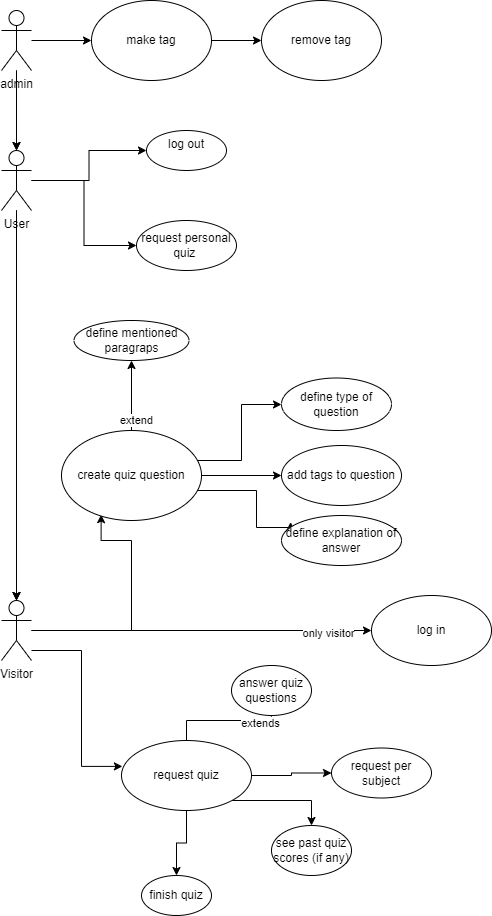

The diagram above was exported from draw.io. Its source (the exported page's mxGraphModel, read from the mxfile embedded in the PNG):
<mxGraphModel dx="918" dy="382" grid="1" gridSize="10" guides="1" tooltips="1" connect="1" arrows="1" fold="1" page="1" pageScale="1" pageWidth="827" pageHeight="1169" math="0" shadow="0">
  <root>
    <mxCell id="0" />
    <mxCell id="1" parent="0" />
    <mxCell id="36uAhIcW1Ac-gZ-uquzE-12" value="" style="edgeStyle=orthogonalEdgeStyle;rounded=0;orthogonalLoop=1;jettySize=auto;html=1;" parent="1" source="36uAhIcW1Ac-gZ-uquzE-2" target="36uAhIcW1Ac-gZ-uquzE-4" edge="1">
      <mxGeometry relative="1" as="geometry" />
    </mxCell>
    <mxCell id="36uAhIcW1Ac-gZ-uquzE-23" value="" style="edgeStyle=orthogonalEdgeStyle;rounded=0;orthogonalLoop=1;jettySize=auto;html=1;" parent="1" source="36uAhIcW1Ac-gZ-uquzE-2" target="36uAhIcW1Ac-gZ-uquzE-4" edge="1">
      <mxGeometry relative="1" as="geometry" />
    </mxCell>
    <mxCell id="36uAhIcW1Ac-gZ-uquzE-25" value="" style="edgeStyle=orthogonalEdgeStyle;rounded=0;orthogonalLoop=1;jettySize=auto;html=1;" parent="1" source="36uAhIcW1Ac-gZ-uquzE-2" target="36uAhIcW1Ac-gZ-uquzE-24" edge="1">
      <mxGeometry relative="1" as="geometry" />
    </mxCell>
    <mxCell id="36uAhIcW1Ac-gZ-uquzE-26" value="" style="edgeStyle=orthogonalEdgeStyle;rounded=0;orthogonalLoop=1;jettySize=auto;html=1;" parent="1" source="36uAhIcW1Ac-gZ-uquzE-2" target="36uAhIcW1Ac-gZ-uquzE-4" edge="1">
      <mxGeometry relative="1" as="geometry" />
    </mxCell>
    <mxCell id="36uAhIcW1Ac-gZ-uquzE-48" style="edgeStyle=orthogonalEdgeStyle;rounded=0;orthogonalLoop=1;jettySize=auto;html=1;entryX=0;entryY=0.5;entryDx=0;entryDy=0;" parent="1" source="36uAhIcW1Ac-gZ-uquzE-2" target="36uAhIcW1Ac-gZ-uquzE-37" edge="1">
      <mxGeometry relative="1" as="geometry" />
    </mxCell>
    <mxCell id="36uAhIcW1Ac-gZ-uquzE-2" value="User&lt;br&gt;" style="shape=umlActor;verticalLabelPosition=bottom;verticalAlign=top;html=1;" parent="1" vertex="1">
      <mxGeometry x="260" y="220" width="30" height="60" as="geometry" />
    </mxCell>
    <mxCell id="36uAhIcW1Ac-gZ-uquzE-6" value="" style="edgeStyle=orthogonalEdgeStyle;rounded=0;orthogonalLoop=1;jettySize=auto;html=1;" parent="1" source="36uAhIcW1Ac-gZ-uquzE-3" target="36uAhIcW1Ac-gZ-uquzE-2" edge="1">
      <mxGeometry relative="1" as="geometry" />
    </mxCell>
    <mxCell id="36uAhIcW1Ac-gZ-uquzE-7" value="" style="edgeStyle=orthogonalEdgeStyle;rounded=0;orthogonalLoop=1;jettySize=auto;html=1;" parent="1" source="36uAhIcW1Ac-gZ-uquzE-3" target="36uAhIcW1Ac-gZ-uquzE-2" edge="1">
      <mxGeometry relative="1" as="geometry" />
    </mxCell>
    <mxCell id="36uAhIcW1Ac-gZ-uquzE-72" style="edgeStyle=orthogonalEdgeStyle;rounded=0;orthogonalLoop=1;jettySize=auto;html=1;" parent="1" source="36uAhIcW1Ac-gZ-uquzE-3" target="36uAhIcW1Ac-gZ-uquzE-73" edge="1">
      <mxGeometry relative="1" as="geometry">
        <mxPoint x="440" y="60" as="targetPoint" />
      </mxGeometry>
    </mxCell>
    <mxCell id="36uAhIcW1Ac-gZ-uquzE-3" value="admin&lt;br&gt;" style="shape=umlActor;verticalLabelPosition=bottom;verticalAlign=top;html=1;" parent="1" vertex="1">
      <mxGeometry x="260" y="80" width="30" height="60" as="geometry" />
    </mxCell>
    <mxCell id="36uAhIcW1Ac-gZ-uquzE-13" style="edgeStyle=orthogonalEdgeStyle;rounded=0;orthogonalLoop=1;jettySize=auto;html=1;" parent="1" source="36uAhIcW1Ac-gZ-uquzE-4" target="36uAhIcW1Ac-gZ-uquzE-10" edge="1">
      <mxGeometry relative="1" as="geometry" />
    </mxCell>
    <mxCell id="cW0IAA9umbsK6FqTKI6E-8" value="only visitor" style="edgeLabel;html=1;align=center;verticalAlign=middle;resizable=0;points=[];" vertex="1" connectable="0" parent="36uAhIcW1Ac-gZ-uquzE-13">
      <mxGeometry x="0.7437" y="-2" relative="1" as="geometry">
        <mxPoint as="offset" />
      </mxGeometry>
    </mxCell>
    <mxCell id="dDOGnyUUWsDF2abrNoyB-10" style="edgeStyle=orthogonalEdgeStyle;rounded=0;orthogonalLoop=1;jettySize=auto;html=1;entryX=0.283;entryY=0.935;entryDx=0;entryDy=0;entryPerimeter=0;" parent="1" source="36uAhIcW1Ac-gZ-uquzE-4" target="36uAhIcW1Ac-gZ-uquzE-57" edge="1">
      <mxGeometry relative="1" as="geometry">
        <Array as="points">
          <mxPoint x="390" y="700" />
          <mxPoint x="390" y="610" />
          <mxPoint x="360" y="610" />
        </Array>
      </mxGeometry>
    </mxCell>
    <mxCell id="cW0IAA9umbsK6FqTKI6E-1" style="edgeStyle=orthogonalEdgeStyle;rounded=0;orthogonalLoop=1;jettySize=auto;html=1;entryX=0.007;entryY=0.37;entryDx=0;entryDy=0;entryPerimeter=0;" edge="1" parent="1" source="36uAhIcW1Ac-gZ-uquzE-4" target="36uAhIcW1Ac-gZ-uquzE-42">
      <mxGeometry relative="1" as="geometry">
        <Array as="points">
          <mxPoint x="340" y="720" />
          <mxPoint x="340" y="835" />
        </Array>
      </mxGeometry>
    </mxCell>
    <mxCell id="36uAhIcW1Ac-gZ-uquzE-4" value="Visitor" style="shape=umlActor;verticalLabelPosition=bottom;verticalAlign=top;html=1;" parent="1" vertex="1">
      <mxGeometry x="260" y="670" width="30" height="60" as="geometry" />
    </mxCell>
    <mxCell id="36uAhIcW1Ac-gZ-uquzE-10" value="log in" style="ellipse;whiteSpace=wrap;html=1;" parent="1" vertex="1">
      <mxGeometry x="630" y="665" width="120" height="70" as="geometry" />
    </mxCell>
    <mxCell id="36uAhIcW1Ac-gZ-uquzE-24" value="log out" style="ellipse;whiteSpace=wrap;html=1;verticalAlign=top;" parent="1" vertex="1">
      <mxGeometry x="405" y="200" width="80" height="40" as="geometry" />
    </mxCell>
    <mxCell id="36uAhIcW1Ac-gZ-uquzE-37" value="request personal quiz&amp;nbsp;" style="ellipse;whiteSpace=wrap;html=1;" parent="1" vertex="1">
      <mxGeometry x="395" y="290" width="100" height="50" as="geometry" />
    </mxCell>
    <mxCell id="36uAhIcW1Ac-gZ-uquzE-53" value="" style="edgeStyle=orthogonalEdgeStyle;rounded=0;orthogonalLoop=1;jettySize=auto;html=1;" parent="1" source="36uAhIcW1Ac-gZ-uquzE-42" target="36uAhIcW1Ac-gZ-uquzE-52" edge="1">
      <mxGeometry relative="1" as="geometry" />
    </mxCell>
    <mxCell id="36uAhIcW1Ac-gZ-uquzE-54" value="extends" style="edgeLabel;html=1;align=center;verticalAlign=middle;resizable=0;points=[];" parent="36uAhIcW1Ac-gZ-uquzE-53" vertex="1" connectable="0">
      <mxGeometry x="0.6908" y="-2" relative="1" as="geometry">
        <mxPoint as="offset" />
      </mxGeometry>
    </mxCell>
    <mxCell id="36uAhIcW1Ac-gZ-uquzE-87" style="edgeStyle=orthogonalEdgeStyle;rounded=0;orthogonalLoop=1;jettySize=auto;html=1;" parent="1" source="36uAhIcW1Ac-gZ-uquzE-42" target="36uAhIcW1Ac-gZ-uquzE-88" edge="1">
      <mxGeometry relative="1" as="geometry">
        <mxPoint x="300" y="610" as="targetPoint" />
      </mxGeometry>
    </mxCell>
    <mxCell id="cW0IAA9umbsK6FqTKI6E-3" style="edgeStyle=orthogonalEdgeStyle;rounded=0;orthogonalLoop=1;jettySize=auto;html=1;entryX=0;entryY=0.5;entryDx=0;entryDy=0;" edge="1" parent="1" source="36uAhIcW1Ac-gZ-uquzE-42" target="36uAhIcW1Ac-gZ-uquzE-47">
      <mxGeometry relative="1" as="geometry" />
    </mxCell>
    <mxCell id="cW0IAA9umbsK6FqTKI6E-13" style="edgeStyle=orthogonalEdgeStyle;rounded=0;orthogonalLoop=1;jettySize=auto;html=1;" edge="1" parent="1" source="36uAhIcW1Ac-gZ-uquzE-42" target="36uAhIcW1Ac-gZ-uquzE-85">
      <mxGeometry relative="1" as="geometry">
        <Array as="points">
          <mxPoint x="570" y="870" />
        </Array>
      </mxGeometry>
    </mxCell>
    <mxCell id="36uAhIcW1Ac-gZ-uquzE-42" value="request quiz" style="ellipse;whiteSpace=wrap;html=1;" parent="1" vertex="1">
      <mxGeometry x="380" y="810" width="130" height="70" as="geometry" />
    </mxCell>
    <mxCell id="36uAhIcW1Ac-gZ-uquzE-52" value="answer quiz questions" style="ellipse;whiteSpace=wrap;html=1;" parent="1" vertex="1">
      <mxGeometry x="490" y="735" width="80" height="50" as="geometry" />
    </mxCell>
    <mxCell id="36uAhIcW1Ac-gZ-uquzE-70" style="edgeStyle=orthogonalEdgeStyle;rounded=0;orthogonalLoop=1;jettySize=auto;html=1;" parent="1" source="36uAhIcW1Ac-gZ-uquzE-57" target="36uAhIcW1Ac-gZ-uquzE-71" edge="1">
      <mxGeometry relative="1" as="geometry">
        <mxPoint x="445" y="490" as="targetPoint" />
      </mxGeometry>
    </mxCell>
    <mxCell id="36uAhIcW1Ac-gZ-uquzE-82" value="extend" style="edgeLabel;html=1;align=center;verticalAlign=middle;resizable=0;points=[];" parent="36uAhIcW1Ac-gZ-uquzE-70" vertex="1" connectable="0">
      <mxGeometry x="-0.6832" y="-4" relative="1" as="geometry">
        <mxPoint as="offset" />
      </mxGeometry>
    </mxCell>
    <mxCell id="cW0IAA9umbsK6FqTKI6E-12" style="edgeStyle=orthogonalEdgeStyle;rounded=0;orthogonalLoop=1;jettySize=auto;html=1;entryX=0.076;entryY=0.132;entryDx=0;entryDy=0;entryPerimeter=0;" edge="1" parent="1" source="36uAhIcW1Ac-gZ-uquzE-57" target="36uAhIcW1Ac-gZ-uquzE-69">
      <mxGeometry relative="1" as="geometry">
        <Array as="points">
          <mxPoint x="515" y="560" />
          <mxPoint x="515" y="597" />
        </Array>
      </mxGeometry>
    </mxCell>
    <mxCell id="cW0IAA9umbsK6FqTKI6E-15" style="edgeStyle=orthogonalEdgeStyle;rounded=0;orthogonalLoop=1;jettySize=auto;html=1;" edge="1" parent="1" source="36uAhIcW1Ac-gZ-uquzE-57" target="36uAhIcW1Ac-gZ-uquzE-66">
      <mxGeometry relative="1" as="geometry" />
    </mxCell>
    <mxCell id="cW0IAA9umbsK6FqTKI6E-16" style="edgeStyle=orthogonalEdgeStyle;rounded=0;orthogonalLoop=1;jettySize=auto;html=1;" edge="1" parent="1" source="36uAhIcW1Ac-gZ-uquzE-57" target="36uAhIcW1Ac-gZ-uquzE-61">
      <mxGeometry relative="1" as="geometry">
        <Array as="points">
          <mxPoint x="500" y="530" />
          <mxPoint x="500" y="474" />
        </Array>
      </mxGeometry>
    </mxCell>
    <mxCell id="36uAhIcW1Ac-gZ-uquzE-57" value="create quiz question" style="ellipse;whiteSpace=wrap;html=1;" parent="1" vertex="1">
      <mxGeometry x="320" y="500" width="140" height="90" as="geometry" />
    </mxCell>
    <mxCell id="36uAhIcW1Ac-gZ-uquzE-61" value="define type of question" style="ellipse;whiteSpace=wrap;html=1;" parent="1" vertex="1">
      <mxGeometry x="540" y="447.5" width="110" height="52.5" as="geometry" />
    </mxCell>
    <mxCell id="36uAhIcW1Ac-gZ-uquzE-66" value="add tags to question" style="ellipse;whiteSpace=wrap;html=1;" parent="1" vertex="1">
      <mxGeometry x="540" y="515" width="120" height="60" as="geometry" />
    </mxCell>
    <mxCell id="36uAhIcW1Ac-gZ-uquzE-69" value="define explanation of answer&lt;br&gt;" style="ellipse;whiteSpace=wrap;html=1;" parent="1" vertex="1">
      <mxGeometry x="540" y="585" width="120" height="50" as="geometry" />
    </mxCell>
    <mxCell id="36uAhIcW1Ac-gZ-uquzE-71" value="define mentioned paragraps" style="ellipse;whiteSpace=wrap;html=1;" parent="1" vertex="1">
      <mxGeometry x="332.5" y="390" width="115" height="40" as="geometry" />
    </mxCell>
    <mxCell id="36uAhIcW1Ac-gZ-uquzE-81" value="" style="edgeStyle=orthogonalEdgeStyle;rounded=0;orthogonalLoop=1;jettySize=auto;html=1;" parent="1" source="36uAhIcW1Ac-gZ-uquzE-73" target="36uAhIcW1Ac-gZ-uquzE-80" edge="1">
      <mxGeometry relative="1" as="geometry" />
    </mxCell>
    <mxCell id="36uAhIcW1Ac-gZ-uquzE-73" value="make tag" style="ellipse;whiteSpace=wrap;html=1;" parent="1" vertex="1">
      <mxGeometry x="350" y="70" width="120" height="80" as="geometry" />
    </mxCell>
    <mxCell id="36uAhIcW1Ac-gZ-uquzE-80" value="remove tag" style="ellipse;whiteSpace=wrap;html=1;" parent="1" vertex="1">
      <mxGeometry x="520" y="70" width="120" height="80" as="geometry" />
    </mxCell>
    <mxCell id="36uAhIcW1Ac-gZ-uquzE-85" value="see past quiz scores (if any)" style="ellipse;whiteSpace=wrap;html=1;" parent="1" vertex="1">
      <mxGeometry x="530" y="895" width="80" height="50" as="geometry" />
    </mxCell>
    <mxCell id="36uAhIcW1Ac-gZ-uquzE-88" value="finish quiz" style="ellipse;whiteSpace=wrap;html=1;" parent="1" vertex="1">
      <mxGeometry x="400" y="945" width="70" height="40" as="geometry" />
    </mxCell>
    <mxCell id="36uAhIcW1Ac-gZ-uquzE-47" value="request per subject" style="ellipse;whiteSpace=wrap;html=1;" parent="1" vertex="1">
      <mxGeometry x="590" y="817.5" width="100" height="50" as="geometry" />
    </mxCell>
  </root>
</mxGraphModel>